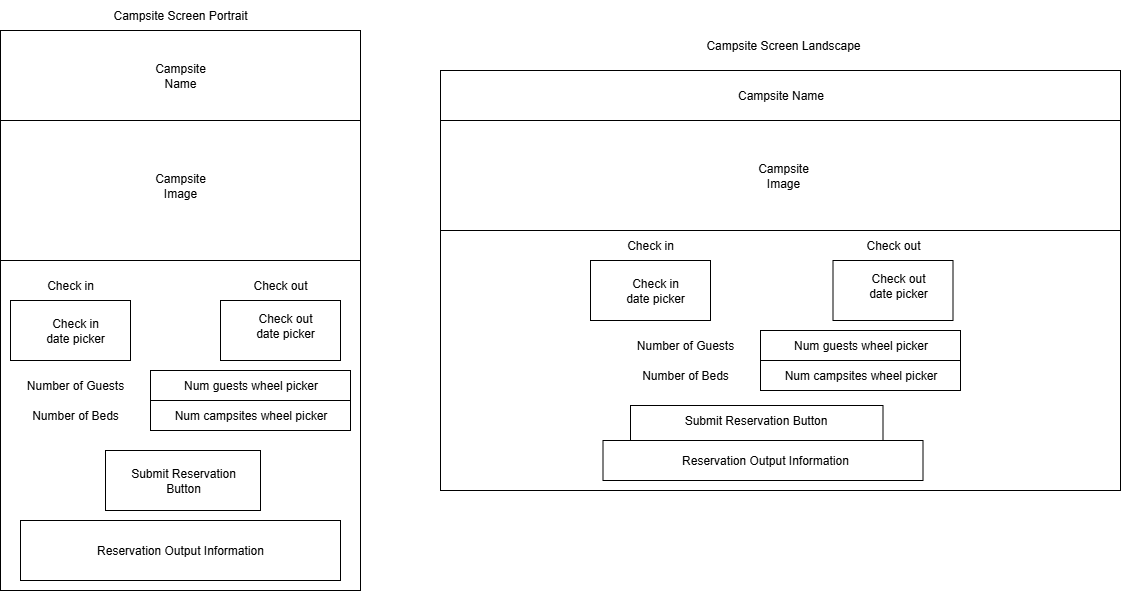

The diagram above was exported from draw.io. Its source (the exported page's mxGraphModel, read from the mxfile embedded in the PNG):
<mxGraphModel dx="1345" dy="649" grid="1" gridSize="10" guides="1" tooltips="1" connect="1" arrows="1" fold="1" page="1" pageScale="1" pageWidth="850" pageHeight="1100" math="0" shadow="0">
  <root>
    <mxCell id="0" />
    <mxCell id="1" parent="0" />
    <mxCell id="K5909ZHJhQoQWrKE0VTJ-1" value="" style="rounded=0;whiteSpace=wrap;html=1;" parent="1" vertex="1">
      <mxGeometry x="40" y="40" width="360" height="560" as="geometry" />
    </mxCell>
    <mxCell id="K5909ZHJhQoQWrKE0VTJ-2" value="Campsite Screen Portrait" style="text;html=1;align=center;verticalAlign=middle;whiteSpace=wrap;rounded=0;" parent="1" vertex="1">
      <mxGeometry x="145" y="10" width="150" height="30" as="geometry" />
    </mxCell>
    <mxCell id="K5909ZHJhQoQWrKE0VTJ-3" value="Campsite Name" style="text;html=1;align=center;verticalAlign=middle;whiteSpace=wrap;rounded=0;" parent="1" vertex="1">
      <mxGeometry x="190" y="70" width="60" height="30" as="geometry" />
    </mxCell>
    <mxCell id="K5909ZHJhQoQWrKE0VTJ-4" value="" style="rounded=0;whiteSpace=wrap;html=1;" parent="1" vertex="1">
      <mxGeometry x="40" y="130" width="360" height="140" as="geometry" />
    </mxCell>
    <mxCell id="K5909ZHJhQoQWrKE0VTJ-5" value="Campsite Image" style="text;html=1;align=center;verticalAlign=middle;whiteSpace=wrap;rounded=0;" parent="1" vertex="1">
      <mxGeometry x="190" y="180" width="60" height="30" as="geometry" />
    </mxCell>
    <mxCell id="K5909ZHJhQoQWrKE0VTJ-6" value="Check in" style="text;html=1;align=center;verticalAlign=middle;whiteSpace=wrap;rounded=0;" parent="1" vertex="1">
      <mxGeometry x="80" y="280" width="60" height="30" as="geometry" />
    </mxCell>
    <mxCell id="K5909ZHJhQoQWrKE0VTJ-7" value="Check out" style="text;html=1;align=center;verticalAlign=middle;whiteSpace=wrap;rounded=0;" parent="1" vertex="1">
      <mxGeometry x="290" y="280" width="60" height="30" as="geometry" />
    </mxCell>
    <mxCell id="K5909ZHJhQoQWrKE0VTJ-8" value="" style="rounded=0;whiteSpace=wrap;html=1;" parent="1" vertex="1">
      <mxGeometry x="50" y="310" width="120" height="60" as="geometry" />
    </mxCell>
    <mxCell id="K5909ZHJhQoQWrKE0VTJ-9" value="" style="rounded=0;whiteSpace=wrap;html=1;" parent="1" vertex="1">
      <mxGeometry x="260" y="310" width="120" height="60" as="geometry" />
    </mxCell>
    <mxCell id="K5909ZHJhQoQWrKE0VTJ-10" value="Check in date picker" style="text;html=1;align=center;verticalAlign=middle;whiteSpace=wrap;rounded=0;" parent="1" vertex="1">
      <mxGeometry x="80" y="325" width="70" height="30" as="geometry" />
    </mxCell>
    <mxCell id="K5909ZHJhQoQWrKE0VTJ-11" value="Check out date picker" style="text;html=1;align=center;verticalAlign=middle;whiteSpace=wrap;rounded=0;" parent="1" vertex="1">
      <mxGeometry x="290" y="320" width="70" height="30" as="geometry" />
    </mxCell>
    <mxCell id="K5909ZHJhQoQWrKE0VTJ-12" value="Number of Guests" style="text;html=1;align=center;verticalAlign=middle;whiteSpace=wrap;rounded=0;" parent="1" vertex="1">
      <mxGeometry x="60" y="380" width="110" height="30" as="geometry" />
    </mxCell>
    <mxCell id="K5909ZHJhQoQWrKE0VTJ-13" value="Number of Beds" style="text;html=1;align=center;verticalAlign=middle;whiteSpace=wrap;rounded=0;" parent="1" vertex="1">
      <mxGeometry x="60" y="410" width="110" height="30" as="geometry" />
    </mxCell>
    <mxCell id="K5909ZHJhQoQWrKE0VTJ-14" value="" style="rounded=0;whiteSpace=wrap;html=1;" parent="1" vertex="1">
      <mxGeometry x="190" y="380" width="200" height="30" as="geometry" />
    </mxCell>
    <mxCell id="K5909ZHJhQoQWrKE0VTJ-15" value="Num guests wheel picker" style="text;html=1;align=center;verticalAlign=middle;whiteSpace=wrap;rounded=0;" parent="1" vertex="1">
      <mxGeometry x="207.5" y="380" width="165" height="30" as="geometry" />
    </mxCell>
    <mxCell id="K5909ZHJhQoQWrKE0VTJ-16" value="" style="rounded=0;whiteSpace=wrap;html=1;" parent="1" vertex="1">
      <mxGeometry x="190" y="410" width="200" height="30" as="geometry" />
    </mxCell>
    <mxCell id="K5909ZHJhQoQWrKE0VTJ-17" value="Num campsites wheel picker" style="text;html=1;align=center;verticalAlign=middle;whiteSpace=wrap;rounded=0;" parent="1" vertex="1">
      <mxGeometry x="207.5" y="410" width="165" height="30" as="geometry" />
    </mxCell>
    <mxCell id="K5909ZHJhQoQWrKE0VTJ-18" value="" style="rounded=0;whiteSpace=wrap;html=1;" parent="1" vertex="1">
      <mxGeometry x="145" y="460" width="155" height="60" as="geometry" />
    </mxCell>
    <mxCell id="K5909ZHJhQoQWrKE0VTJ-19" value="Submit Reservation Button" style="text;html=1;align=center;verticalAlign=middle;whiteSpace=wrap;rounded=0;" parent="1" vertex="1">
      <mxGeometry x="162.5" y="475" width="120" height="30" as="geometry" />
    </mxCell>
    <mxCell id="K5909ZHJhQoQWrKE0VTJ-20" value="" style="rounded=0;whiteSpace=wrap;html=1;" parent="1" vertex="1">
      <mxGeometry x="60" y="530" width="320" height="60" as="geometry" />
    </mxCell>
    <mxCell id="K5909ZHJhQoQWrKE0VTJ-21" value="Reservation Output Information" style="text;html=1;align=center;verticalAlign=middle;whiteSpace=wrap;rounded=0;" parent="1" vertex="1">
      <mxGeometry x="135" y="545" width="170" height="30" as="geometry" />
    </mxCell>
    <mxCell id="K5909ZHJhQoQWrKE0VTJ-22" value="" style="rounded=0;whiteSpace=wrap;html=1;" parent="1" vertex="1">
      <mxGeometry x="480" y="80" width="680" height="420" as="geometry" />
    </mxCell>
    <mxCell id="K5909ZHJhQoQWrKE0VTJ-23" value="Campsite Screen Landscape" style="text;html=1;align=center;verticalAlign=middle;whiteSpace=wrap;rounded=0;" parent="1" vertex="1">
      <mxGeometry x="737.5" y="40" width="170" height="30" as="geometry" />
    </mxCell>
    <mxCell id="K5909ZHJhQoQWrKE0VTJ-24" value="Campsite Name" style="text;html=1;align=center;verticalAlign=middle;whiteSpace=wrap;rounded=0;" parent="1" vertex="1">
      <mxGeometry x="767.5" y="90" width="105" height="30" as="geometry" />
    </mxCell>
    <mxCell id="K5909ZHJhQoQWrKE0VTJ-25" value="" style="rounded=0;whiteSpace=wrap;html=1;" parent="1" vertex="1">
      <mxGeometry x="480" y="130" width="680" height="110" as="geometry" />
    </mxCell>
    <mxCell id="K5909ZHJhQoQWrKE0VTJ-26" value="Campsite Image" style="text;html=1;align=center;verticalAlign=middle;whiteSpace=wrap;rounded=0;" parent="1" vertex="1">
      <mxGeometry x="792.5" y="170" width="60" height="30" as="geometry" />
    </mxCell>
    <mxCell id="K5909ZHJhQoQWrKE0VTJ-27" value="Check out" style="text;html=1;align=center;verticalAlign=middle;whiteSpace=wrap;rounded=0;" parent="1" vertex="1">
      <mxGeometry x="902.5" y="240" width="60" height="30" as="geometry" />
    </mxCell>
    <mxCell id="K5909ZHJhQoQWrKE0VTJ-28" value="" style="rounded=0;whiteSpace=wrap;html=1;" parent="1" vertex="1">
      <mxGeometry x="872.5" y="270" width="120" height="60" as="geometry" />
    </mxCell>
    <mxCell id="K5909ZHJhQoQWrKE0VTJ-29" value="Check out date picker" style="text;html=1;align=center;verticalAlign=middle;whiteSpace=wrap;rounded=0;" parent="1" vertex="1">
      <mxGeometry x="902.5" y="280" width="70" height="30" as="geometry" />
    </mxCell>
    <mxCell id="K5909ZHJhQoQWrKE0VTJ-30" value="Check in" style="text;html=1;align=center;verticalAlign=middle;whiteSpace=wrap;rounded=0;" parent="1" vertex="1">
      <mxGeometry x="660" y="240" width="60" height="30" as="geometry" />
    </mxCell>
    <mxCell id="K5909ZHJhQoQWrKE0VTJ-31" value="" style="rounded=0;whiteSpace=wrap;html=1;" parent="1" vertex="1">
      <mxGeometry x="630" y="270" width="120" height="60" as="geometry" />
    </mxCell>
    <mxCell id="K5909ZHJhQoQWrKE0VTJ-32" value="Check in date picker" style="text;html=1;align=center;verticalAlign=middle;whiteSpace=wrap;rounded=0;" parent="1" vertex="1">
      <mxGeometry x="660" y="285" width="70" height="30" as="geometry" />
    </mxCell>
    <mxCell id="K5909ZHJhQoQWrKE0VTJ-33" value="Number of Guests" style="text;html=1;align=center;verticalAlign=middle;whiteSpace=wrap;rounded=0;" parent="1" vertex="1">
      <mxGeometry x="670" y="340" width="110" height="30" as="geometry" />
    </mxCell>
    <mxCell id="K5909ZHJhQoQWrKE0VTJ-34" value="Number of Beds" style="text;html=1;align=center;verticalAlign=middle;whiteSpace=wrap;rounded=0;" parent="1" vertex="1">
      <mxGeometry x="670" y="370" width="110" height="30" as="geometry" />
    </mxCell>
    <mxCell id="K5909ZHJhQoQWrKE0VTJ-35" value="" style="rounded=0;whiteSpace=wrap;html=1;" parent="1" vertex="1">
      <mxGeometry x="800" y="340" width="200" height="30" as="geometry" />
    </mxCell>
    <mxCell id="K5909ZHJhQoQWrKE0VTJ-36" value="Num guests wheel picker" style="text;html=1;align=center;verticalAlign=middle;whiteSpace=wrap;rounded=0;" parent="1" vertex="1">
      <mxGeometry x="817.5" y="340" width="165" height="30" as="geometry" />
    </mxCell>
    <mxCell id="K5909ZHJhQoQWrKE0VTJ-37" value="" style="rounded=0;whiteSpace=wrap;html=1;" parent="1" vertex="1">
      <mxGeometry x="800" y="370" width="200" height="30" as="geometry" />
    </mxCell>
    <mxCell id="K5909ZHJhQoQWrKE0VTJ-38" value="Num campsites wheel picker" style="text;html=1;align=center;verticalAlign=middle;whiteSpace=wrap;rounded=0;" parent="1" vertex="1">
      <mxGeometry x="817.5" y="370" width="165" height="30" as="geometry" />
    </mxCell>
    <mxCell id="K5909ZHJhQoQWrKE0VTJ-42" value="" style="rounded=0;whiteSpace=wrap;html=1;" parent="1" vertex="1">
      <mxGeometry x="670" y="415" width="252.5" height="35" as="geometry" />
    </mxCell>
    <mxCell id="K5909ZHJhQoQWrKE0VTJ-43" value="Submit Reservation Button" style="text;html=1;align=center;verticalAlign=middle;whiteSpace=wrap;rounded=0;" parent="1" vertex="1">
      <mxGeometry x="687.5" y="415" width="215" height="30" as="geometry" />
    </mxCell>
    <mxCell id="K5909ZHJhQoQWrKE0VTJ-44" value="" style="rounded=0;whiteSpace=wrap;html=1;" parent="1" vertex="1">
      <mxGeometry x="642.5" y="450" width="320" height="40" as="geometry" />
    </mxCell>
    <mxCell id="K5909ZHJhQoQWrKE0VTJ-45" value="Reservation Output Information" style="text;html=1;align=center;verticalAlign=middle;whiteSpace=wrap;rounded=0;" parent="1" vertex="1">
      <mxGeometry x="720" y="455" width="170" height="30" as="geometry" />
    </mxCell>
  </root>
</mxGraphModel>